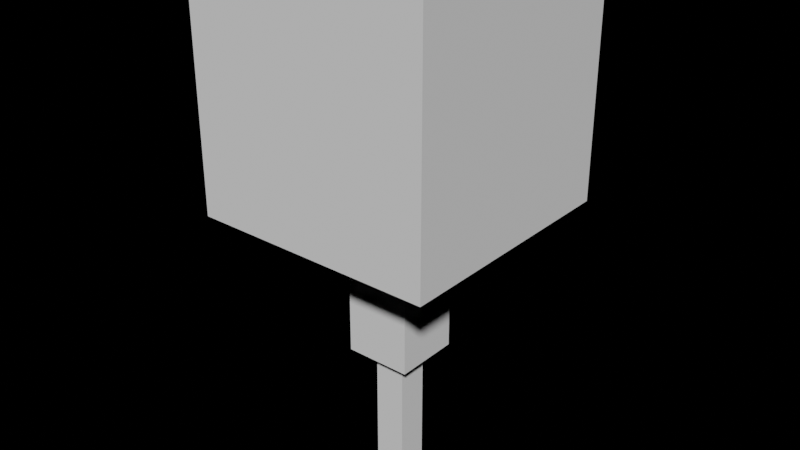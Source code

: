 # Source: Player.blend  (saved by Blender 2.91.10; exported with 4.5.12 LTS)
import bpy
from mathutils import Matrix  # noqa: F401  (used for matrix-valued properties, if any)

bpy.ops.wm.read_factory_settings(use_empty=True)
scene = bpy.context.scene
scene.name = 'Scene'

# ---- collections
col_collection = bpy.data.collections.new('Collection'); scene.collection.children.link(col_collection)

# ---- world
world_world = bpy.data.worlds.new('World'); scene.world = world_world
world_world.use_nodes = True; world_world.node_tree.nodes.clear()
_N = world_world.node_tree.nodes; _L = world_world.node_tree.links
n0 = _N.new('ShaderNodeOutputWorld'); n0.name = 'World Output'; n0.location = (300, 300)
n1 = _N.new('ShaderNodeBackground'); n1.name = 'Background'; n1.location = (10, 300)
n1.inputs[0].default_value = (0.0, 0.0, 0.0, 1.0)
_L.new(n1.outputs[0], n0.inputs[0])
n0.is_active_output = True
world_world.color = (0.05088, 0.05088, 0.05088)
world_world.use_sun_shadow = False
world_world.sun_shadow_jitter_overblur = 0.0

# ---- meshes
me_cube_002 = bpy.data.meshes.new('Cube.002')
me_cube_002.from_pydata([(-1.0, -1.0, -1.0), (-1.0, -1.0, 1.0), (-1.0, 1.0, -1.0), (-1.0, 1.0, 1.0), (1.0, -1.0, -1.0), (1.0, -1.0, 1.0), (1.0, 1.0, -1.0), (1.0, 1.0, 1.0)], [], [(0, 1, 3, 2), (2, 3, 7, 6), (6, 7, 5, 4), (4, 5, 1, 0), (2, 6, 4, 0), (7, 3, 1, 5)])
_uv = me_cube_002.uv_layers.new(name='UVMap')
_uv.uv.foreach_set('vector', [0.375, 0.0, 0.625, 0.0, 0.625, 0.25, 0.375, 0.25, 0.375, 0.25, 0.625, 0.25, 0.625, 0.5, 0.375, 0.5, 0.375, 0.5, 0.625, 0.5, 0.625, 0.75, 0.375, 0.75, 0.375, 0.75, 0.625, 0.75, 0.625, 1.0, 0.375, 1.0, 0.125, 0.5, 0.375, 0.5, 0.375, 0.75, 0.125, 0.75, 0.625, 0.5, 0.875, 0.5, 0.875, 0.75, 0.625, 0.75])
me_cube_002.use_remesh_fix_poles = True
me_cube_002.use_remesh_preserve_attributes = False
me_cube_002.use_mirror_vertex_groups = False
me_cube_002.update()
me_cube_003 = bpy.data.meshes.new('Cube.003')
me_cube_003.from_pydata([(-1.0, -1.0, -3.799), (-1.0, -1.0, 0.9355), (-1.0, 1.0, -3.799), (-1.0, 1.0, 0.9355), (1.0, -1.0, -3.799), (1.0, -1.0, 0.9355), (1.0, 1.0, -3.799), (1.0, 1.0, 0.9355), (-0.4682, -0.4682, -3.799), (-0.4682, 0.4682, -3.799), (0.4682, -0.4682, -3.799), (0.4682, 0.4682, -3.799)], [], [(0, 1, 3, 2), (2, 3, 7, 6), (6, 7, 5, 4), (4, 5, 1, 0), (2, 6, 11, 9), (7, 3, 1, 5), (0, 2, 9, 8), (6, 4, 10, 11), (4, 0, 8, 10)])
_uv = me_cube_003.uv_layers.new(name='UVMap')
_uv.uv.foreach_set('vector', [0.375, 0.0, 0.625, 0.0, 0.625, 0.25, 0.375, 0.25, 0.375, 0.25, 0.625, 0.25, 0.625, 0.5, 0.375, 0.5, 0.375, 0.5, 0.625, 0.5, 0.625, 0.75, 0.375, 0.75, 0.375, 0.75, 0.625, 0.75, 0.625, 1.0, 0.375, 1.0, 0.375, 0.25, 0.375, 0.5, 0.375, 0.5, 0.375, 0.25, 0.625, 0.5, 0.875, 0.5, 0.875, 0.75, 0.625, 0.75, 0.375, 0.0, 0.375, 0.25, 0.375, 0.25, 0.375, 0.0, 0.375, 0.5, 0.375, 0.75, 0.375, 0.75, 0.375, 0.5, 0.375, 0.75, 0.375, 1.0, 0.375, 1.0, 0.375, 0.75])
me_cube_003.use_remesh_fix_poles = True
me_cube_003.use_remesh_preserve_attributes = False
me_cube_003.use_mirror_vertex_groups = False
me_cube_003.update()
me_cube_004 = bpy.data.meshes.new('Cube.004')
me_cube_004.from_pydata([(-0.4682, -0.4682, 1.773), (-0.4682, 0.4682, 1.773), (0.4682, -0.4682, 1.773), (0.4682, 0.4682, 1.773), (-0.4682, -0.4682, -7.632), (-0.4682, 0.4682, -7.632), (0.4682, -0.4682, -7.632), (0.4682, 0.4682, -7.632)], [], [(2, 0, 4, 6), (5, 7, 6, 4), (1, 3, 7, 5), (3, 2, 6, 7), (0, 1, 5, 4)])
_uv = me_cube_004.uv_layers.new(name='UVMap')
_uv.uv.foreach_set('vector', [0.375, 0.75, 0.375, 1.0, 0.375, 1.0, 0.375, 0.75, 0.125, 0.5, 0.375, 0.5, 0.375, 0.75, 0.125, 0.75, 0.375, 0.25, 0.375, 0.5, 0.375, 0.5, 0.375, 0.25, 0.375, 0.5, 0.375, 0.75, 0.375, 0.75, 0.375, 0.5, 0.375, 0.0, 0.375, 0.25, 0.375, 0.25, 0.375, 0.0])
me_cube_004.use_remesh_fix_poles = True
me_cube_004.use_remesh_preserve_attributes = False
me_cube_004.use_mirror_vertex_groups = False
me_cube_004.update()

# ---- objects
ob_cube = bpy.data.objects.new('Cube', me_cube_002)
ob_cube_001 = bpy.data.objects.new('Cube.001', me_cube_003)
ob_cube_002 = bpy.data.objects.new('Cube.002', me_cube_004)

# ---- transforms, parenting, visibility, modifiers, constraints
ob_cube.location = (0.0, 0.0, 0.0)
ob_cube.lineart.crease_threshold = 0.0
ob_cube_001.location = (0.0, 0.0, -1.178)
ob_cube_001.scale = (0.275, 0.275, 0.275)
ob_cube_001.lineart.crease_threshold = 0.0
ob_cube_002.location = (0.0, 0.0, -1.177)
ob_cube_002.scale = (0.275, 0.275, 0.275)
ob_cube_002.lineart.crease_threshold = 0.0

# ---- collection membership
col_collection.objects.link(ob_cube)
col_collection.objects.link(ob_cube_001)
col_collection.objects.link(ob_cube_002)

# ---- scene / render settings (as saved in the file)
scene.frame_start = 1; scene.frame_end = 250; scene.frame_set(1)
scene.render.engine = 'BLENDER_EEVEE_NEXT'
scene.cycles.use_denoising = False
scene.cycles.samples = 128
scene.cycles.sampling_pattern = 'TABULATED_SOBOL'
scene.cycles.use_adaptive_sampling = False
scene.cycles.use_light_tree = False
scene.view_settings.view_transform = 'Filmic'
bpy.context.view_layer.update()

# ---- added for rendering (the .blend has no active camera and no usable light): camera, sun
cam_auto = bpy.data.cameras.new('AutoCamera')
cam_auto.lens = 50.0
cam_auto.sensor_width = 36.0
cam_auto.clip_end = 1000.0
ob_auto_camera = bpy.data.objects.new('AutoCamera', cam_auto)
scene.collection.objects.link(ob_auto_camera)
ob_auto_camera.location = (4.7439, -5.69268, 2.65683)
ob_auto_camera.rotation_euler = (1.09748, -7.21219e-08, 0.694738)
scene.camera = ob_auto_camera
light_auto_sun = bpy.data.lights.new('AutoSun', 'SUN')
light_auto_sun.energy = 3.0
light_auto_sun.angle = 0.0523599
ob_auto_sun = bpy.data.objects.new('AutoSun', light_auto_sun)
scene.collection.objects.link(ob_auto_sun)
ob_auto_sun.rotation_euler = (0.872665, 0.174533, 0.523599)
bpy.context.view_layer.update()
